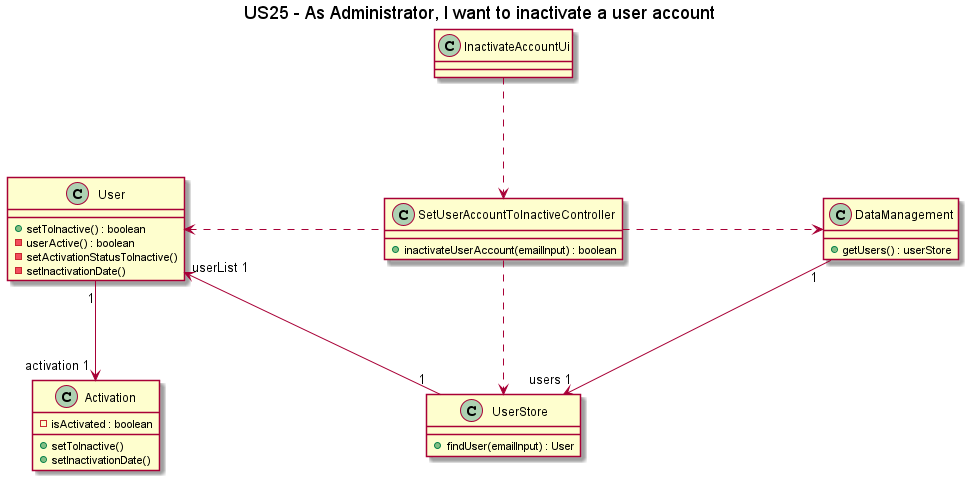

The diagram above was rendered by PlantUML. Its source (embedded in the PNG):
@startuml
title US25 - As Administrator, I want to inactivate a user account

class InactivateAccountUi
class User  {
	+setToInactive() : boolean
	-userActive() : boolean
	-setActivationStatusToInactive()
	-setInactivationDate()
}

class SetUserAccountToInactiveController  {
	+inactivateUserAccount(emailInput) : boolean
}


class DataManagement  {
	+getUsers() : userStore
}

class UserStore  {
	+findUser(emailInput) : User
}

class Activation {
    -isActivated : boolean
    +setToInactive()
    +setInactivationDate()
}

skinparam nodesep 200
skinparam ranksep 100

UserStore "1"--> "userList 1" User
DataManagement "1"--> "users 1" UserStore
SetUserAccountToInactiveController ..left> User
SetUserAccountToInactiveController ..right> DataManagement
SetUserAccountToInactiveController ..> UserStore
InactivateAccountUi ..> SetUserAccountToInactiveController
User "1"--down> "activation 1"Activation
@enduml